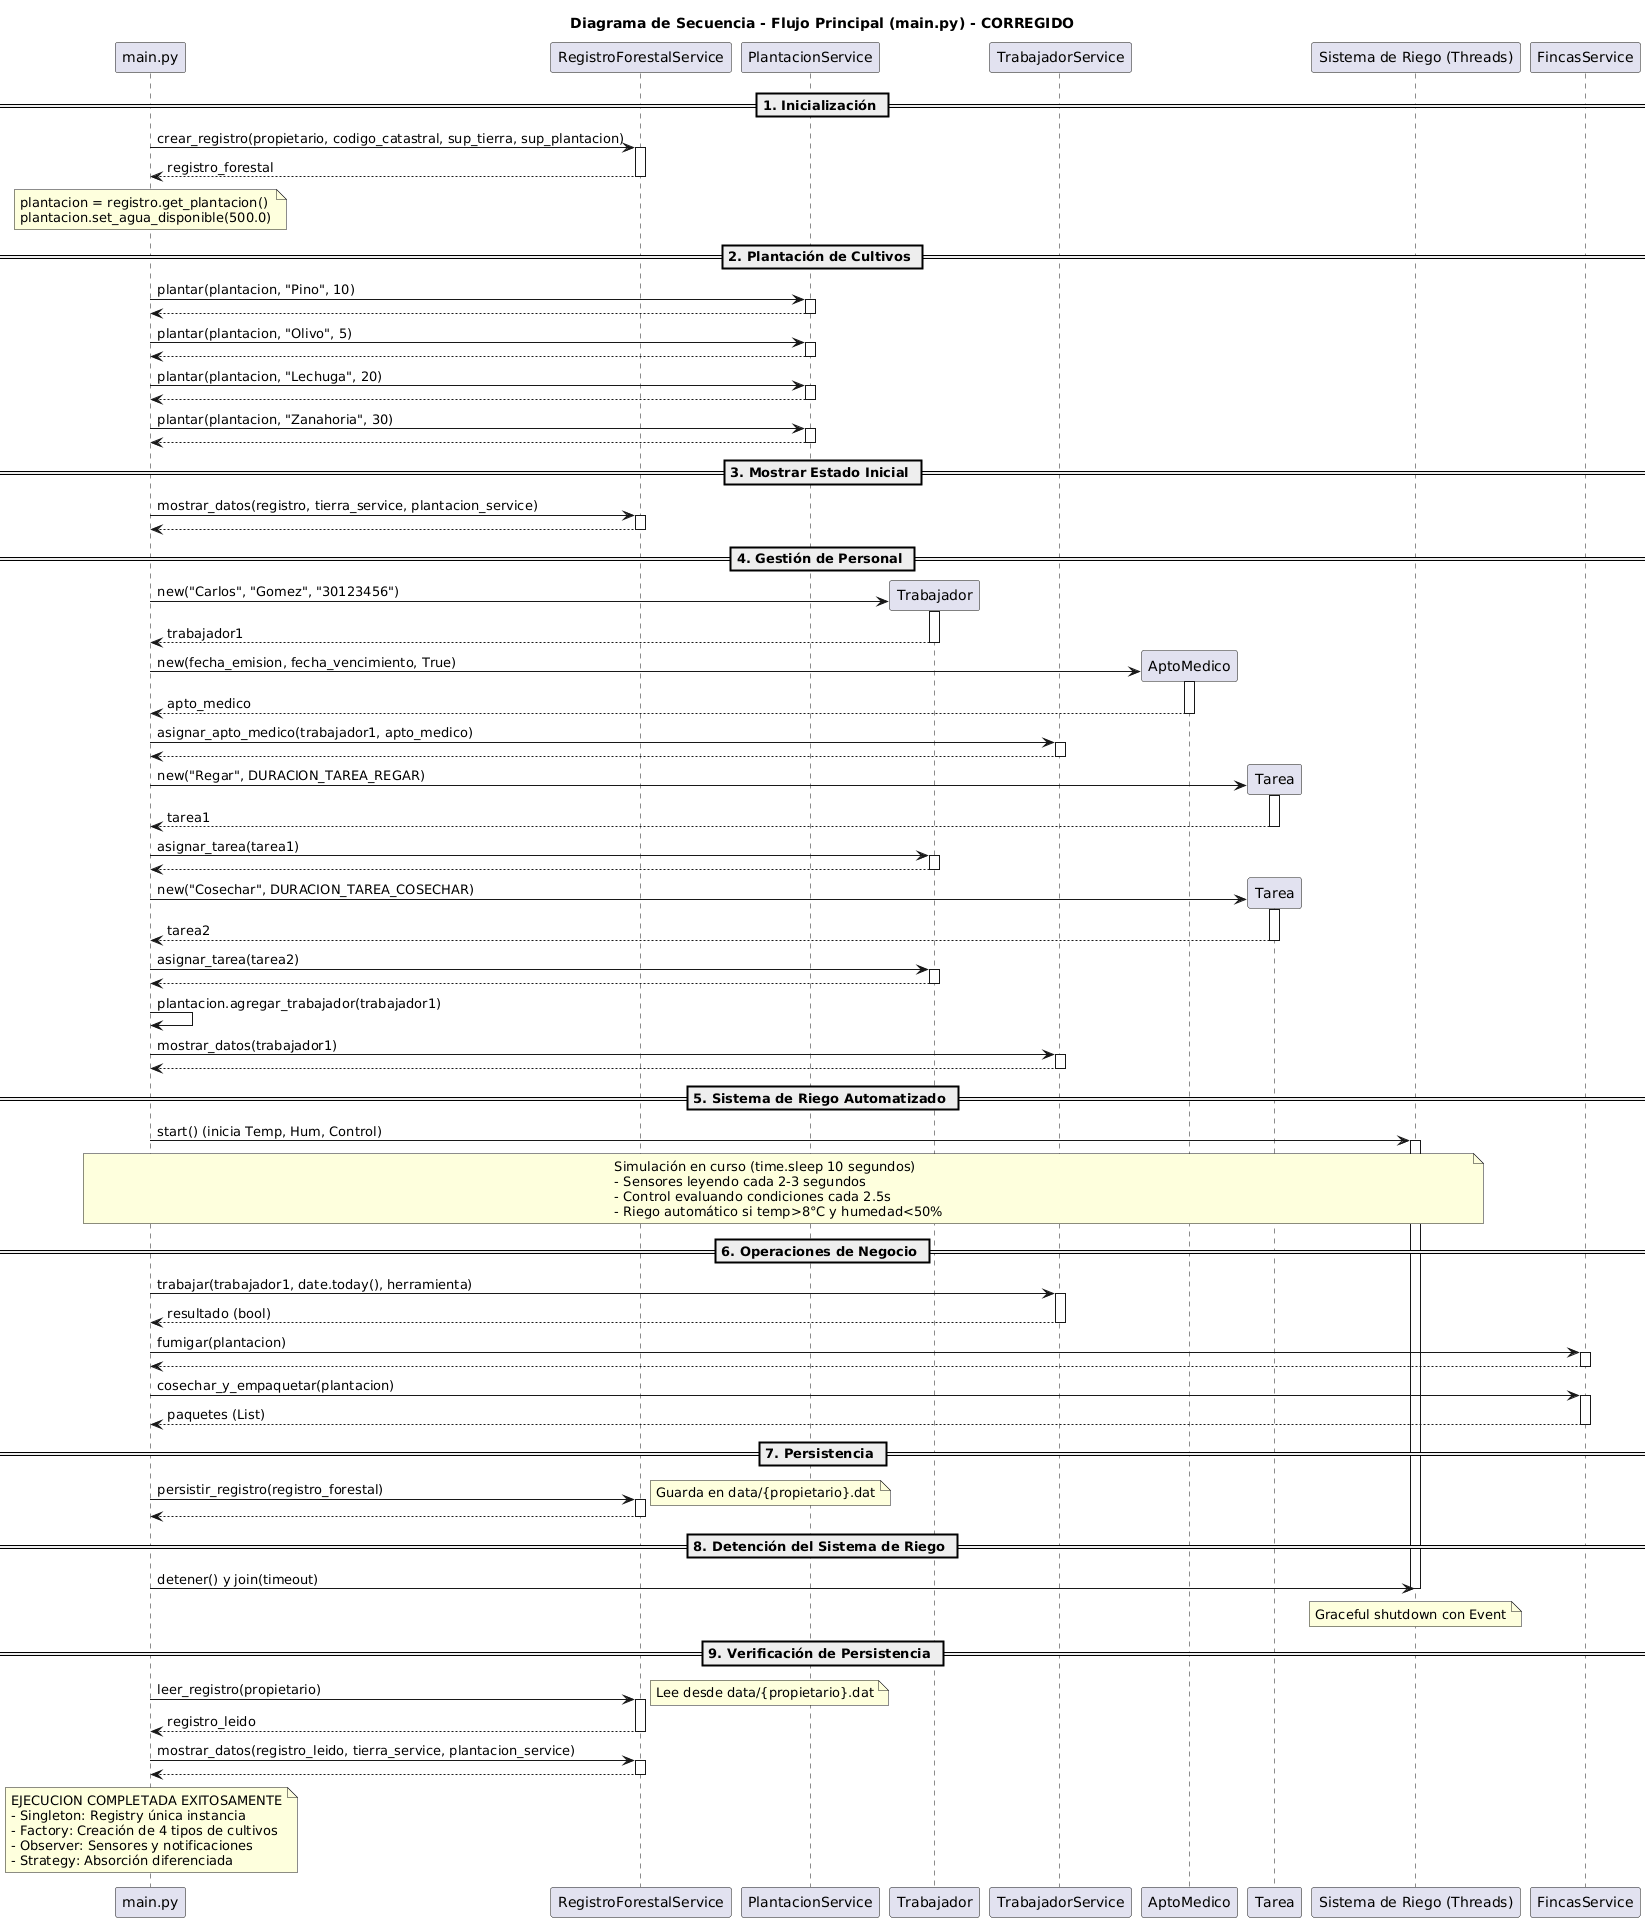

The diagram above was rendered by PlantUML. Its source (embedded in the PNG):
@startuml
title Diagrama de Secuencia - Flujo Principal (main.py) - CORREGIDO

participant main as "main.py"
participant RegistroService as "RegistroForestalService"
participant PlantacionService
participant Trabajador
participant TrabajadorService
participant AptoMedico
participant Tarea
participant RiegoTasks as "Sistema de Riego (Threads)"
participant FincasService

== 1. Inicialización ==
main -> RegistroService: crear_registro(propietario, codigo_catastral, sup_tierra, sup_plantacion)
activate RegistroService
RegistroService --> main: registro_forestal
deactivate RegistroService

note over main
  plantacion = registro.get_plantacion()
  plantacion.set_agua_disponible(500.0)
end note

== 2. Plantación de Cultivos ==
main -> PlantacionService: plantar(plantacion, "Pino", 10)
activate PlantacionService
PlantacionService --> main
deactivate PlantacionService

main -> PlantacionService: plantar(plantacion, "Olivo", 5)
activate PlantacionService
PlantacionService --> main
deactivate PlantacionService

main -> PlantacionService: plantar(plantacion, "Lechuga", 20)
activate PlantacionService
PlantacionService --> main
deactivate PlantacionService

main -> PlantacionService: plantar(plantacion, "Zanahoria", 30)
activate PlantacionService
PlantacionService --> main
deactivate PlantacionService

== 3. Mostrar Estado Inicial ==
main -> RegistroService: mostrar_datos(registro, tierra_service, plantacion_service)
activate RegistroService
RegistroService --> main
deactivate RegistroService

== 4. Gestión de Personal ==
create Trabajador
main -> Trabajador: new("Carlos", "Gomez", "30123456")
activate Trabajador
Trabajador --> main: trabajador1
deactivate Trabajador

create AptoMedico
main -> AptoMedico: new(fecha_emision, fecha_vencimiento, True)
activate AptoMedico
AptoMedico --> main: apto_medico
deactivate AptoMedico

main -> TrabajadorService: asignar_apto_medico(trabajador1, apto_medico)
activate TrabajadorService
TrabajadorService --> main
deactivate TrabajadorService

create Tarea
main -> Tarea: new("Regar", DURACION_TAREA_REGAR)
activate Tarea
Tarea --> main: tarea1
deactivate Tarea

main -> Trabajador: asignar_tarea(tarea1)
activate Trabajador
Trabajador --> main
deactivate Trabajador

create Tarea
main -> Tarea: new("Cosechar", DURACION_TAREA_COSECHAR)
activate Tarea
Tarea --> main: tarea2
deactivate Tarea

main -> Trabajador: asignar_tarea(tarea2)
activate Trabajador
Trabajador --> main
deactivate Trabajador

main -> main: plantacion.agregar_trabajador(trabajador1)

main -> TrabajadorService: mostrar_datos(trabajador1)
activate TrabajadorService
TrabajadorService --> main
deactivate TrabajadorService

== 5. Sistema de Riego Automatizado ==
main -> RiegoTasks: start() (inicia Temp, Hum, Control)
activate RiegoTasks

note over main, RiegoTasks
  Simulación en curso (time.sleep 10 segundos)
  - Sensores leyendo cada 2-3 segundos
  - Control evaluando condiciones cada 2.5s
  - Riego automático si temp>8°C y humedad<50%
end note

== 6. Operaciones de Negocio ==
main -> TrabajadorService: trabajar(trabajador1, date.today(), herramienta)
activate TrabajadorService
TrabajadorService --> main: resultado (bool)
deactivate TrabajadorService

main -> FincasService: fumigar(plantacion)
activate FincasService
FincasService --> main
deactivate FincasService

main -> FincasService: cosechar_y_empaquetar(plantacion)
activate FincasService
FincasService --> main: paquetes (List)
deactivate FincasService

== 7. Persistencia ==
main -> RegistroService: persistir_registro(registro_forestal)
activate RegistroService
note right: Guarda en data/{propietario}.dat
RegistroService --> main
deactivate RegistroService

== 8. Detención del Sistema de Riego ==
main -> RiegoTasks: detener() y join(timeout)
deactivate RiegoTasks
note over RiegoTasks: Graceful shutdown con Event

== 9. Verificación de Persistencia ==
main -> RegistroService: leer_registro(propietario)
activate RegistroService
note right: Lee desde data/{propietario}.dat
RegistroService --> main: registro_leido
deactivate RegistroService

main -> RegistroService: mostrar_datos(registro_leido, tierra_service, plantacion_service)
activate RegistroService
RegistroService --> main
deactivate RegistroService

note over main
  EJECUCION COMPLETADA EXITOSAMENTE
  - Singleton: Registry única instancia
  - Factory: Creación de 4 tipos de cultivos
  - Observer: Sensores y notificaciones
  - Strategy: Absorción diferenciada
end note
@enduml